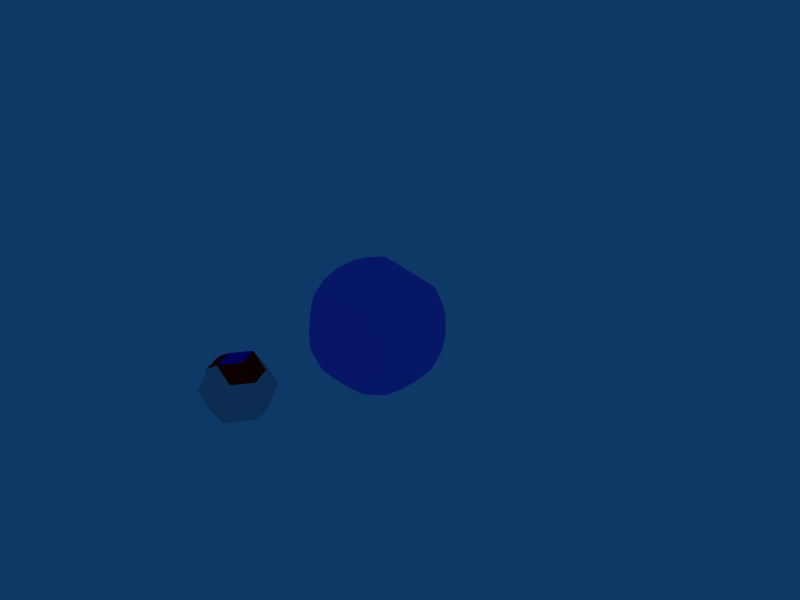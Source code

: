 # Source: icoso.blend  (saved by Blender 2.43.0; exported with 4.5.12 LTS)
import bpy
from mathutils import Matrix  # noqa: F401  (used for matrix-valued properties, if any)

bpy.ops.wm.read_factory_settings(use_empty=True)
scene = bpy.context.scene
scene.name = 'Scene'

# ---- collections
col_collection_1 = bpy.data.collections.new('Collection 1'); scene.collection.children.link(col_collection_1)

# ---- materials (node trees are filled in below, after node groups)
mat_slateblue_004 = bpy.data.materials.new('SlateBlue.004')
mat_slateblue_004.alpha_threshold = 0.0
mat_slateblue_004.diffuse_color = (0.4, 0.4, 1.0, 1.0)
mat_slateblue_004.roughness = 0.5
mat_slateblue_004.line_color = (0.0, 0.0, 0.0, 1.0)
mat_material_001 = bpy.data.materials.new('Material.001')
mat_material_001.alpha_threshold = 0.0
mat_material_001.diffuse_color = (0.04215, 0.0, 0.8, 1.0)
mat_material_001.specular_color = (0.5, 0.5, 0.5)
mat_material_001.roughness = 0.5
mat_material_001.line_color = (0.0, 0.0, 0.0, 1.0)
mat_slateblue_002 = bpy.data.materials.new('SlateBlue.002')
mat_slateblue_002.alpha_threshold = 0.0
mat_slateblue_002.diffuse_color = (0.8, 0.0, 0.0, 1.0)
mat_slateblue_002.specular_color = (0.5, 0.5, 0.5)
mat_slateblue_002.roughness = 0.5
mat_slateblue_002.line_color = (0.0, 0.0, 0.0, 1.0)
mat_slateblue_003 = bpy.data.materials.new('SlateBlue.003')
mat_slateblue_003.alpha_threshold = 0.0
mat_slateblue_003.specular_color = (0.5, 0.5, 0.5)
mat_slateblue_003.roughness = 0.5
mat_slateblue_003.line_color = (0.0, 0.0, 0.0, 1.0)

# ---- material node trees

# ---- world
world_world = bpy.data.worlds.new('World'); scene.world = world_world
world_world.color = (0.05656, 0.2208, 0.4)
world_world.use_sun_shadow = False
world_world.sun_shadow_jitter_overblur = 0.0
world_world.cycles.sampling_method = 'MANUAL'
world_world.cycles.sample_map_resolution = 256

# ---- cameras
cam_camera = bpy.data.cameras.new('Camera')
cam_camera.passepartout_alpha = 0.2
cam_camera.clip_end = 100.0
cam_camera.lens = 35.0
cam_camera.ortho_scale = 7.314
cam_camera.show_passepartout = False
cam_camera.show_safe_areas = True
cam_camera.dof.focus_distance = 0.0
cam_camera.dof.aperture_fstop = 128.0

# ---- meshes
me_mesh_001 = bpy.data.meshes.new('Mesh.001')
me_mesh_001.from_pydata([(0.0, 0.0, 1.009), (0.263, 0.0, 0.9739), (-0.004627, 0.263, 0.9739), (-0.2211, -0.1424, 0.9739), (0.2584, 0.263, 0.939), (0.4674, -0.1424, 0.8825), (-0.2304, 0.3836, 0.9041), (-0.316, -0.3727, 0.8825), (-0.4469, -0.02175, 0.9041), (0.4581, 0.3836, 0.8128), (0.5351, -0.3727, 0.7697), (0.6672, -0.02175, 0.7563), (-0.3327, 0.5787, 0.7563), (-0.4515, 0.2412, 0.8692), (-0.5417, -0.2521, 0.8128), (-0.2482, -0.603, 0.7697), (0.5184, 0.5787, 0.6434), (0.6625, 0.2412, 0.7214), (0.7349, -0.2521, 0.6434), (0.4403, -0.603, 0.6783), (-0.5538, 0.4363, 0.7214), (-0.2725, 0.7738, 0.587), (-0.6998, -0.3618, 0.6301), (-0.04383, -0.7454, 0.6783), (-0.4063, -0.7127, 0.587), (0.7228, 0.4363, 0.5521), (0.4161, 0.7738, 0.4957), (0.8398, -0.3618, 0.4259), (0.2192, -0.7454, 0.6434), (0.5452, -0.7127, 0.4608), (-0.7147, 0.4891, 0.5172), (-0.07269, 0.8944, 0.4608), (-0.4334, 0.8266, 0.3828), (-0.8607, -0.309, 0.4259), (-0.632, -0.5921, 0.5172), (-0.2019, -0.8551, 0.4957), (0.8249, 0.4891, 0.313), (0.1903, 0.8944, 0.4259), (0.5182, 0.8266, 0.2566), (0.9419, -0.309, 0.1868), (0.745, -0.5921, 0.3346), (0.3241, -0.8551, 0.4259), (-0.8728, 0.3794, 0.3346), (-0.6545, 0.6843, 0.3479), (-0.2336, 0.9472, 0.2566), (-0.7929, -0.5393, 0.313), (-0.963, -0.1139, 0.2781), (-0.09692, -0.9648, 0.2781), (0.9298, 0.3794, 0.09545), (0.7226, 0.6843, 0.1652), (0.2924, 0.9472, 0.1868), (0.8471, -0.5393, 0.09545), (1.002, -0.1139, 0.01744), (0.1661, -0.9648, 0.2432), (-0.8125, 0.5745, 0.1652), (-0.9676, 0.1491, 0.2432), (-0.1315, 1.0, 0.01744), (-0.8275, -0.5745, 0.05233), (-0.9975, -0.1491, 0.01744), (-0.1315, -1.0, 0.01744), (0.8275, 0.5745, -0.05233), (0.9975, 0.1491, -0.01744), (0.1315, 1.0, -0.01744), (0.8125, -0.5745, -0.1652), (0.9676, -0.1491, -0.2432), (0.1315, -1.0, -0.01744), (-0.8471, 0.5393, -0.09545), (-1.002, 0.1139, -0.01744), (-0.1661, 0.9648, -0.2432), (-0.7226, -0.6843, -0.1652), (-0.9298, -0.3794, -0.09545), (-0.2924, -0.9472, -0.1868), (0.7929, 0.5393, -0.313), (0.963, 0.1139, -0.2781), (0.09692, 0.9648, -0.2781), (0.6545, -0.6843, -0.3479), (0.8728, -0.3794, -0.3346), (0.2336, -0.9472, -0.2566), (-0.745, 0.5921, -0.3346), (-0.9419, 0.309, -0.1868), (-0.3241, 0.8551, -0.4259), (-0.8249, -0.4891, -0.313), (-0.5182, -0.8266, -0.2566), (-0.1903, -0.8944, -0.4259), (0.632, 0.5921, -0.5172), (0.8607, 0.309, -0.4259), (0.2019, 0.8551, -0.4957), (0.7147, -0.4891, -0.5172), (0.4334, -0.8266, -0.3828), (0.07269, -0.8944, -0.4608), (-0.8398, 0.3618, -0.4259), (-0.5452, 0.7127, -0.4608), (-0.2192, 0.7454, -0.6434), (-0.7228, -0.4363, -0.5521), (-0.4161, -0.7738, -0.4957), (0.6998, 0.3618, -0.6301), (0.4063, 0.7127, -0.587), (0.04383, 0.7454, -0.6783), (0.5538, -0.4363, -0.7214), (0.2725, -0.7738, -0.587), (-0.7349, 0.2521, -0.6434), (-0.4403, 0.603, -0.6783), (-0.6625, -0.2412, -0.7214), (-0.5184, -0.5787, -0.6434), (0.5417, 0.2521, -0.8128), (0.2482, 0.603, -0.7697), (0.4515, -0.2412, -0.8692), (0.3327, -0.5787, -0.7563), (-0.6672, 0.02175, -0.7563), (-0.5351, 0.3727, -0.7697), (-0.4581, -0.3836, -0.8128), (0.4469, 0.02175, -0.9041), (0.316, 0.3727, -0.8825), (0.2304, -0.3836, -0.9041), (-0.4674, 0.1424, -0.8825), (-0.2584, -0.263, -0.939), (0.2211, 0.1424, -0.9739), (0.004627, -0.263, -0.9739), (-0.263, 0.0, -0.9739), (0.0, 0.0, -1.009)], [], [(0, 1, 4), (0, 4, 2), (3, 8, 14), (3, 14, 7), (5, 10, 18), (5, 18, 11), (6, 12, 20), (6, 20, 13), (9, 17, 25), (9, 25, 16), (15, 24, 35), (15, 35, 23), (19, 28, 41), (19, 41, 29), (21, 31, 44), (21, 44, 32), (22, 33, 45), (22, 45, 34), (26, 38, 50), (26, 50, 37), (27, 40, 51), (27, 51, 39), (30, 43, 54), (30, 54, 42), (36, 48, 60), (36, 60, 49), (46, 55, 67), (46, 67, 58), (47, 59, 65), (47, 65, 53), (52, 64, 73), (52, 73, 61), (56, 62, 74), (56, 74, 68), (57, 70, 81), (57, 81, 69), (63, 75, 87), (63, 87, 76), (66, 78, 90), (66, 90, 79), (71, 82, 94), (71, 94, 83), (72, 85, 95), (72, 95, 84), (77, 89, 99), (77, 99, 88), (80, 92, 101), (80, 101, 91), (86, 96, 105), (86, 105, 97), (93, 102, 110), (93, 110, 103), (98, 107, 113), (98, 113, 106), (100, 109, 114), (100, 114, 108), (104, 111, 116), (104, 116, 112), (115, 118, 119), (115, 119, 117), (0, 2, 6), (0, 6, 13), (0, 13, 8), (0, 8, 3), (1, 5, 11), (1, 11, 17), (1, 17, 9), (1, 9, 4), (7, 14, 22), (7, 22, 34), (7, 34, 24), (7, 24, 15), (10, 19, 29), (10, 29, 40), (10, 40, 27), (10, 27, 18), (12, 21, 32), (12, 32, 43), (12, 43, 30), (12, 30, 20), (16, 25, 36), (16, 36, 49), (16, 49, 38), (16, 38, 26), (23, 35, 47), (23, 47, 53), (23, 53, 41), (23, 41, 28), (31, 37, 50), (31, 50, 62), (31, 62, 56), (31, 56, 44), (33, 46, 58), (33, 58, 70), (33, 70, 57), (33, 57, 45), (39, 51, 63), (39, 63, 76), (39, 76, 64), (39, 64, 52), (42, 54, 66), (42, 66, 79), (42, 79, 67), (42, 67, 55), (48, 61, 73), (48, 73, 85), (48, 85, 72), (48, 72, 60), (59, 71, 83), (59, 83, 89), (59, 89, 77), (59, 77, 65), (68, 74, 86), (68, 86, 97), (68, 97, 92), (68, 92, 80), (69, 81, 93), (69, 93, 103), (69, 103, 94), (69, 94, 82), (75, 88, 99), (75, 99, 107), (75, 107, 98), (75, 98, 87), (78, 91, 101), (78, 101, 109), (78, 109, 100), (78, 100, 90), (84, 95, 104), (84, 104, 112), (84, 112, 105), (84, 105, 96), (102, 108, 114), (102, 114, 118), (102, 118, 115), (102, 115, 110), (106, 113, 117), (106, 117, 119), (106, 119, 116), (106, 116, 111), (0, 3, 7), (0, 7, 15), (0, 15, 23), (0, 23, 28), (0, 28, 19), (0, 19, 10), (0, 10, 5), (0, 5, 1), (2, 4, 9), (2, 9, 16), (2, 16, 26), (2, 26, 37), (2, 37, 31), (2, 31, 21), (2, 21, 12), (2, 12, 6), (8, 13, 20), (8, 20, 30), (8, 30, 42), (8, 42, 55), (8, 55, 46), (8, 46, 33), (8, 33, 22), (8, 22, 14), (11, 18, 27), (11, 27, 39), (11, 39, 52), (11, 52, 61), (11, 61, 48), (11, 48, 36), (11, 36, 25), (11, 25, 17), (24, 34, 45), (24, 45, 57), (24, 57, 69), (24, 69, 82), (24, 82, 71), (24, 71, 59), (24, 59, 47), (24, 47, 35), (29, 41, 53), (29, 53, 65), (29, 65, 77), (29, 77, 88), (29, 88, 75), (29, 75, 63), (29, 63, 51), (29, 51, 40), (32, 44, 56), (32, 56, 68), (32, 68, 80), (32, 80, 91), (32, 91, 78), (32, 78, 66), (32, 66, 54), (32, 54, 43), (38, 49, 60), (38, 60, 72), (38, 72, 84), (38, 84, 96), (38, 96, 86), (38, 86, 74), (38, 74, 62), (38, 62, 50), (58, 67, 79), (58, 79, 90), (58, 90, 100), (58, 100, 108), (58, 108, 102), (58, 102, 93), (58, 93, 81), (58, 81, 70), (64, 76, 87), (64, 87, 98), (64, 98, 106), (64, 106, 111), (64, 111, 104), (64, 104, 95), (64, 95, 85), (64, 85, 73), (83, 94, 103), (83, 103, 110), (83, 110, 115), (83, 115, 117), (83, 117, 113), (83, 113, 107), (83, 107, 99), (83, 99, 89), (92, 97, 105), (92, 105, 112), (92, 112, 116), (92, 116, 119), (92, 119, 118), (92, 118, 114), (92, 114, 109), (92, 109, 101)])
me_mesh_001.materials.append(mat_slateblue_004)
me_mesh_001.use_remesh_preserve_volume = False
me_mesh_001.use_remesh_preserve_attributes = False
me_mesh_001.use_mirror_vertex_groups = False
me_mesh_001.update()
me_rhombo = bpy.data.meshes.new('rhombo')
me_rhombo.from_pydata([(0.309, 0.191, 0.9511), (-0.309, 0.5, 0.9511), (-0.309, -0.191, 0.9511), (0.309, -0.5, 0.9511), (0.809, -0.191, 0.5878), (0.809, 0.5, 0.5878), (0.191, 0.809, 0.5878), (-0.809, 0.191, 0.5878), (-0.809, -0.5, 0.5878), (-0.191, -0.809, 0.5878), (1.0, -0.5, 0.0), (1.0, 0.191, 0.0), (0.5, -0.809, 0.3633), (0.0, 1.118, 0.0), (-0.5, 0.809, 0.3633), (0.618, 0.809, 0.0), (-1.0, 0.5, 0.0), (-1.0, -0.191, 0.0), (0.0, -1.118, 0.0), (-0.618, -0.809, 0.0), (0.809, -0.191, -0.5878), (0.809, 0.5, -0.5878), (0.5, -0.809, -0.3633), (-0.5, 0.809, -0.3633), (0.191, 0.809, -0.5878), (-0.809, 0.191, -0.5878), (-0.809, -0.5, -0.5878), (-0.191, -0.809, -0.5878), (0.309, -0.5, -0.9511), (0.309, 0.191, -0.9511), (-0.309, 0.5, -0.9511), (-0.309, -0.191, -0.9511), (0.309, 0.191, 0.9511), (-0.309, 0.5, 0.9511), (0.309, 0.191, 0.9511), (0.309, -0.5, 0.9511), (0.309, 0.191, 0.9511), (0.809, 0.5, 0.5878), (-0.309, 0.5, 0.9511), (-0.309, -0.191, 0.9511), (-0.309, 0.5, 0.9511), (0.191, 0.809, 0.5878), (-0.309, 0.5, 0.9511), (-0.809, 0.191, 0.5878), (-0.309, 0.5, 0.9511), (-0.5, 0.809, 0.3633), (-0.309, -0.191, 0.9511), (0.309, -0.5, 0.9511), (-0.309, -0.191, 0.9511), (-0.809, -0.5, 0.5878), (0.309, -0.5, 0.9511), (0.809, -0.191, 0.5878), (0.309, -0.5, 0.9511), (-0.191, -0.809, 0.5878), (0.309, -0.5, 0.9511), (0.5, -0.809, 0.3633), (0.809, -0.191, 0.5878), (0.809, 0.5, 0.5878), (0.809, -0.191, 0.5878), (1.0, -0.5, 0.0), (0.809, 0.5, 0.5878), (0.191, 0.809, 0.5878), (0.809, 0.5, 0.5878), (1.0, 0.191, 0.0), (0.809, 0.5, 0.5878), (0.618, 0.809, 0.0), (0.191, 0.809, 0.5878), (0.0, 1.118, 0.0), (-0.809, 0.191, 0.5878), (-0.809, -0.5, 0.5878), (-0.809, 0.191, 0.5878), (-1.0, 0.5, 0.0), (-0.809, -0.5, 0.5878), (-0.191, -0.809, 0.5878), (-0.809, -0.5, 0.5878), (-1.0, -0.191, 0.0), (-0.809, -0.5, 0.5878), (-0.618, -0.809, 0.0), (-0.191, -0.809, 0.5878), (0.0, -1.118, 0.0), (1.0, -0.5, 0.0), (1.0, 0.191, 0.0), (1.0, -0.5, 0.0), (0.5, -0.809, 0.3633), (1.0, -0.5, 0.0), (0.809, -0.191, -0.5878), (1.0, -0.5, 0.0), (0.5, -0.809, -0.3633), (1.0, 0.191, 0.0), (0.809, 0.5, -0.5878), (0.5, -0.809, 0.3633), (0.0, -1.118, 0.0), (0.0, 1.118, 0.0), (-0.5, 0.809, 0.3633), (0.0, 1.118, 0.0), (0.618, 0.809, 0.0), (0.0, 1.118, 0.0), (-0.5, 0.809, -0.3633), (0.0, 1.118, 0.0), (0.191, 0.809, -0.5878), (-0.5, 0.809, 0.3633), (-1.0, 0.5, 0.0), (0.618, 0.809, 0.0), (0.809, 0.5, -0.5878), (-1.0, 0.5, 0.0), (-1.0, -0.191, 0.0), (-1.0, 0.5, 0.0), (-0.5, 0.809, -0.3633), (-1.0, 0.5, 0.0), (-0.809, 0.191, -0.5878), (-1.0, -0.191, 0.0), (-0.809, -0.5, -0.5878), (0.0, -1.118, 0.0), (-0.618, -0.809, 0.0), (0.0, -1.118, 0.0), (0.5, -0.809, -0.3633), (0.0, -1.118, 0.0), (-0.191, -0.809, -0.5878), (-0.618, -0.809, 0.0), (-0.809, -0.5, -0.5878), (0.809, -0.191, -0.5878), (0.809, 0.5, -0.5878), (0.809, -0.191, -0.5878), (0.309, -0.5, -0.9511), (0.809, 0.5, -0.5878), (0.191, 0.809, -0.5878), (0.809, 0.5, -0.5878), (0.309, 0.191, -0.9511), (0.5, -0.809, -0.3633), (0.309, -0.5, -0.9511), (-0.5, 0.809, -0.3633), (-0.309, 0.5, -0.9511), (0.191, 0.809, -0.5878), (-0.309, 0.5, -0.9511), (-0.809, 0.191, -0.5878), (-0.809, -0.5, -0.5878), (-0.809, 0.191, -0.5878), (-0.309, 0.5, -0.9511), (-0.809, -0.5, -0.5878), (-0.191, -0.809, -0.5878), (-0.809, -0.5, -0.5878), (-0.309, -0.191, -0.9511), (-0.191, -0.809, -0.5878), (0.309, -0.5, -0.9511), (0.309, -0.5, -0.9511), (0.309, 0.191, -0.9511), (0.309, -0.5, -0.9511), (-0.309, -0.191, -0.9511), (0.309, 0.191, -0.9511), (-0.309, 0.5, -0.9511), (-0.309, 0.5, -0.9511), (-0.309, -0.191, -0.9511)], [(150, 151), (148, 149), (146, 147), (144, 145), (142, 143), (140, 141), (138, 139), (136, 137), (134, 135), (132, 133), (130, 131), (128, 129), (126, 127), (124, 125), (122, 123), (120, 121), (118, 119), (116, 117), (114, 115), (112, 113), (110, 111), (108, 109), (106, 107), (104, 105), (102, 103), (100, 101), (98, 99), (96, 97), (94, 95), (92, 93), (90, 91), (88, 89), (86, 87), (84, 85), (82, 83), (80, 81), (78, 79), (76, 77), (74, 75), (72, 73), (70, 71), (68, 69), (66, 67), (64, 65), (62, 63), (60, 61), (58, 59), (56, 57), (54, 55), (52, 53), (50, 51), (48, 49), (46, 47), (44, 45), (42, 43), (40, 41), (38, 39), (36, 37), (34, 35), (32, 33)], [(3, 4, 5), (5, 0, 3), (0, 5, 6), (0, 6, 1), (5, 4, 10), (5, 10, 11), (4, 3, 12), (4, 12, 10), (1, 6, 13), (1, 13, 14), (6, 5, 15), (6, 15, 13), (3, 9, 18), (3, 18, 12), (9, 8, 19), (9, 19, 18), (10, 20, 21), (10, 21, 11), (11, 21, 15), (11, 15, 5), (12, 18, 22), (12, 22, 10), (13, 23, 16), (13, 16, 14), (15, 21, 24), (15, 24, 13), (16, 25, 26), (16, 26, 17), (17, 26, 19), (17, 19, 8), (19, 26, 27), (19, 27, 18), (21, 20, 28), (21, 28, 29), (20, 10, 22), (20, 22, 28), (22, 18, 27), (22, 27, 28), (16, 23, 30), (16, 30, 25), (23, 13, 24), (23, 24, 30), (24, 21, 29), (24, 29, 30), (26, 25, 30), (26, 30, 31), (27, 26, 31), (27, 31, 28), (28, 31, 30), (28, 30, 29), (1, 7, 8), (1, 8, 2), (3, 0, 1), (3, 1, 2), (2, 8, 9), (2, 9, 3), (8, 7, 16), (8, 16, 17), (7, 1, 14), (7, 14, 16)])
me_rhombo.polygons.foreach_set('material_index', [3, 3, 3, 3, 3, 3, 3, 3, 3, 3, 3, 3, 3, 3, 3, 3, 3, 3, 3, 3, 3, 3, 3, 3, 3, 3, 3, 3, 3, 3, 3, 3, 3, 3, 3, 3, 3, 3, 3, 3, 3, 3, 3, 3, 3, 3, 3, 3, 3, 3, 0, 0, 2, 2, 2, 2, 2, 2, 2, 2])
me_rhombo.materials.append(mat_material_001)
me_rhombo.materials.append(None)
me_rhombo.materials.append(mat_slateblue_002)
me_rhombo.materials.append(mat_slateblue_003)
me_rhombo.use_remesh_preserve_volume = False
me_rhombo.use_remesh_preserve_attributes = False
me_rhombo.use_mirror_vertex_groups = False
me_rhombo.update()

# ---- objects
ob_mesh = bpy.data.objects.new('Mesh', me_mesh_001)
ob_rhombo = bpy.data.objects.new('rhombo', me_rhombo)
ob_camera = bpy.data.objects.new('Camera', cam_camera)

# ---- transforms, parenting, visibility, modifiers, constraints
ob_mesh.location = (0.0, 0.0, 0.0)
ob_mesh.lock_rotations_4d = False
ob_mesh.empty_display_type = 'ARROWS'
ob_mesh.color = (0.0, 0.0, 0.0, 1.0)
ob_mesh.lineart.crease_threshold = 0.0
ob_rhombo.location = (0.0009993, -2.341, 0.004993)
ob_rhombo.rotation_euler = (-0.01617, 0.6381, 0.5471)
ob_rhombo.scale = (0.4472, 0.4472, 0.4472)
ob_rhombo.lock_rotations_4d = False
ob_rhombo.empty_display_type = 'ARROWS'
ob_rhombo.color = (0.0, 0.0, 0.0, 1.0)
ob_rhombo.lineart.crease_threshold = 0.0
ob_camera.location = (7.481, -6.508, 5.344)
ob_camera.rotation_euler = (1.109, 0.01082, 0.8149)
ob_camera.lock_rotations_4d = False
ob_camera.empty_display_type = 'ARROWS'
ob_camera.color = (0.0, 0.0, 0.0, 0.0)
ob_camera.display_type = 'WIRE'
ob_camera.lineart.crease_threshold = 0.0

# ---- collection membership
col_collection_1.objects.link(ob_mesh)
col_collection_1.objects.link(ob_rhombo)
col_collection_1.objects.link(ob_camera)

# ---- scene / render settings (as saved in the file)
scene.camera = ob_camera
scene.frame_start = 1; scene.frame_end = 250; scene.frame_set(1)
scene.render.engine = 'BLENDER_EEVEE_NEXT'
scene.render.image_settings.file_format = 'JPEG'
scene.render.image_settings.color_mode = 'RGB'
scene.render.image_settings.compression = 90
scene.render.resolution_x = 800
scene.render.resolution_y = 600
scene.render.pixel_aspect_x = 100.0
scene.render.pixel_aspect_y = 100.0
scene.render.fps = 25
scene.render.dither_intensity = 0.0
scene.render.use_compositing = False
scene.render.use_sequencer = False
scene.render.bake_margin = 2
scene.render.bake_bias = 0.0
scene.render.use_stamp_time = False
scene.render.use_stamp_date = False
scene.render.use_stamp_frame = False
scene.render.use_stamp_camera = False
scene.render.use_stamp_scene = False
scene.render.use_stamp_filename = False
scene.render.use_stamp_render_time = False
scene.render.stamp_font_size = 0
scene.cycles.use_denoising = False
scene.cycles.samples = 10
scene.cycles.sampling_pattern = 'TABULATED_SOBOL'
scene.cycles.light_sampling_threshold = 0.0
scene.cycles.use_adaptive_sampling = False
scene.cycles.use_light_tree = False
scene.cycles.blur_glossy = 0.0
scene.cycles.volume_bounces = 1
scene.cycles.pixel_filter_type = 'GAUSSIAN'
scene.cycles.sample_clamp_indirect = 0.0
scene.view_settings.view_transform = 'Raw'
bpy.context.view_layer.update()
